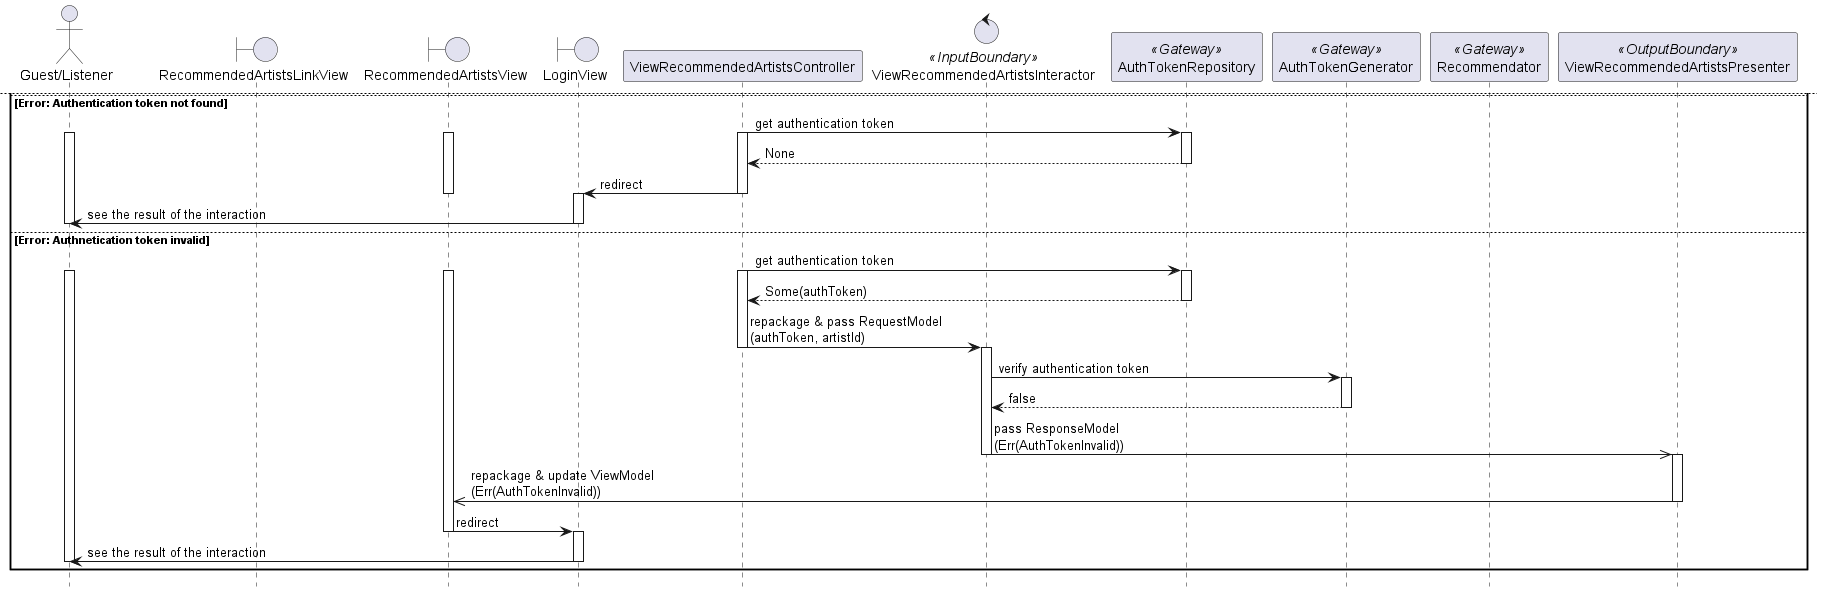

The diagram above was rendered by PlantUML. Its source (embedded in the PNG):
@startuml

hide footbox
skinparam BackgroundColor transparent

actor "Guest/Listener"
boundary RecommendedArtistsLinkView
boundary RecommendedArtistsView
boundary LoginView
participant ViewRecommendedArtistsController
control ViewRecommendedArtistsInteractor <<InputBoundary>>
participant AuthTokenRepository <<Gateway>>
participant AuthTokenGenerator <<Gateway>>
participant Recommendator <<Gateway>>
participant ViewRecommendedArtistsPresenter <<OutputBoundary>>

"Guest/Listener" -> RecommendedArtistsLinkView: click on navigatable element
activate "Guest/Listener"
activate RecommendedArtistsLinkView

RecommendedArtistsLinkView -> RecommendedArtistsView: redirect
deactivate RecommendedArtistsLinkView
activate RecommendedArtistsView

RecommendedArtistsView -> ViewRecommendedArtistsController: pass RequestObject\n(paginationRequest)
activate ViewRecommendedArtistsController

alt OK
    ViewRecommendedArtistsController -> AuthTokenRepository: get authentication token
    activate AuthTokenRepository
    return Some(authToken)
    deactivate AuthTokenRepository

    ViewRecommendedArtistsController -> ViewRecommendedArtistsInteractor: repackage & pass RequestModel\n(authToken, paginationRequest)
    deactivate ViewRecommendedArtistsController
    activate ViewRecommendedArtistsInteractor

    ViewRecommendedArtistsInteractor -> AuthTokenGenerator: verify authentication token
    activate AuthTokenGenerator
    ViewRecommendedArtistsInteractor <- AuthTokenGenerator: true

    ViewRecommendedArtistsInteractor -> AuthTokenGenerator: get Listener ID from authentication token\n(authToken)
    ViewRecommendedArtistsInteractor <- AuthTokenGenerator: listenerId
    deactivate AuthTokenGenerator

    ViewRecommendedArtistsInteractor -> Recommendator: show recommended Artists for Listener\n(listenerId, paginationRequest)
    activate Recommendator
    return artists
    deactivate Recommendator

    ViewRecommendedArtistsInteractor ->> ViewRecommendedArtistsPresenter: pass ResponseModel\n(artists)
    deactivate ViewRecommendedArtistsInteractor
    activate ViewRecommendedArtistsPresenter

    ViewRecommendedArtistsPresenter ->> RecommendedArtistsView: repackage & upate ViewModel\n(artists)
    deactivate ViewRecommendedArtistsPresenter

    RecommendedArtistsView -> "Guest/Listener": see the result of the interaction
    deactivate RecommendedArtistsView
    deactivate "Guest/Listener"

    newpage

else Error: Authentication token not found
    ViewRecommendedArtistsController -> AuthTokenRepository: get authentication token
    activate ViewRecommendedArtistsController
    activate "Guest/Listener"
    activate RecommendedArtistsView
    activate AuthTokenRepository
    return None
    deactivate AuthTokenRepository

    ViewRecommendedArtistsController -> LoginView: redirect
    deactivate RecommendedArtistsView
    deactivate ViewRecommendedArtistsController
    activate LoginView

    LoginView -> "Guest/Listener": see the result of the interaction
    deactivate LoginView
    deactivate "Guest/Listener"

else Error: Authnetication token invalid
    ViewRecommendedArtistsController -> AuthTokenRepository: get authentication token
    activate ViewRecommendedArtistsController
    activate "Guest/Listener"
    activate RecommendedArtistsView
    activate AuthTokenRepository
    return Some(authToken)
    deactivate AuthTokenRepository

    ViewRecommendedArtistsController -> ViewRecommendedArtistsInteractor: repackage & pass RequestModel\n(authToken, artistId)
    deactivate ViewRecommendedArtistsController
    activate ViewRecommendedArtistsInteractor

    ViewRecommendedArtistsInteractor -> AuthTokenGenerator: verify authentication token
    activate AuthTokenGenerator
    return false
    deactivate AuthTokenGenerator

    ViewRecommendedArtistsInteractor ->> ViewRecommendedArtistsPresenter: pass ResponseModel\n(Err(AuthTokenInvalid))
    deactivate ViewRecommendedArtistsInteractor
    activate ViewRecommendedArtistsPresenter

    ViewRecommendedArtistsPresenter ->> RecommendedArtistsView: repackage & update ViewModel\n(Err(AuthTokenInvalid))
    deactivate ViewRecommendedArtistsPresenter

    RecommendedArtistsView -> LoginView: redirect
    deactivate RecommendedArtistsView
    activate LoginView

    LoginView -> "Guest/Listener": see the result of the interaction
    deactivate LoginView
    deactivate "Guest/Listener"

end

@enduml